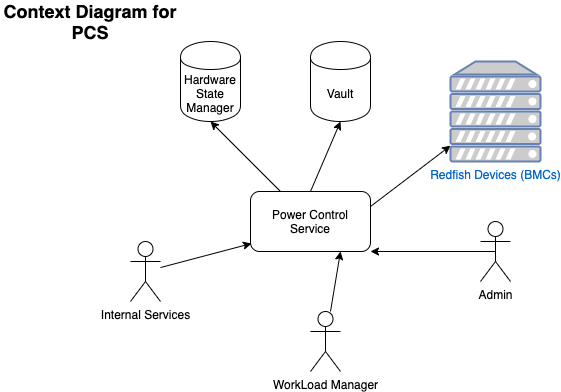

The diagram above was exported from draw.io. Its source (the exported page's mxGraphModel, read from the mxfile embedded in the PNG):
<mxGraphModel dx="1106" dy="852" grid="1" gridSize="10" guides="1" tooltips="1" connect="1" arrows="1" fold="1" page="1" pageScale="1" pageWidth="600" pageHeight="550" math="0" shadow="0">
  <root>
    <mxCell id="0" />
    <mxCell id="1" parent="0" />
    <mxCell id="FaQTplpZQC0sz5JzdIFO-15" style="edgeStyle=none;rounded=0;orthogonalLoop=1;jettySize=auto;html=1;exitX=0.25;exitY=0;exitDx=0;exitDy=0;entryX=0.5;entryY=1;entryDx=0;entryDy=0;startArrow=none;startFill=0;" parent="1" source="FaQTplpZQC0sz5JzdIFO-1" target="FaQTplpZQC0sz5JzdIFO-8" edge="1">
      <mxGeometry relative="1" as="geometry" />
    </mxCell>
    <mxCell id="FaQTplpZQC0sz5JzdIFO-16" style="edgeStyle=none;rounded=0;orthogonalLoop=1;jettySize=auto;html=1;exitX=0.5;exitY=0;exitDx=0;exitDy=0;entryX=0.5;entryY=1;entryDx=0;entryDy=0;startArrow=none;startFill=0;" parent="1" source="FaQTplpZQC0sz5JzdIFO-1" target="FaQTplpZQC0sz5JzdIFO-9" edge="1">
      <mxGeometry relative="1" as="geometry" />
    </mxCell>
    <mxCell id="FaQTplpZQC0sz5JzdIFO-17" style="edgeStyle=none;rounded=0;orthogonalLoop=1;jettySize=auto;html=1;exitX=1;exitY=0.25;exitDx=0;exitDy=0;startArrow=none;startFill=0;" parent="1" source="FaQTplpZQC0sz5JzdIFO-1" target="FaQTplpZQC0sz5JzdIFO-10" edge="1">
      <mxGeometry relative="1" as="geometry" />
    </mxCell>
    <mxCell id="FaQTplpZQC0sz5JzdIFO-1" value="Power Control Service" style="rounded=1;whiteSpace=wrap;html=1;" parent="1" vertex="1">
      <mxGeometry x="260" y="200" width="120" height="60" as="geometry" />
    </mxCell>
    <mxCell id="FaQTplpZQC0sz5JzdIFO-18" style="edgeStyle=none;rounded=0;orthogonalLoop=1;jettySize=auto;html=1;exitX=0.5;exitY=0.5;exitDx=0;exitDy=0;exitPerimeter=0;entryX=1;entryY=1;entryDx=0;entryDy=0;startArrow=none;startFill=0;" parent="1" source="FaQTplpZQC0sz5JzdIFO-2" target="FaQTplpZQC0sz5JzdIFO-1" edge="1">
      <mxGeometry relative="1" as="geometry" />
    </mxCell>
    <mxCell id="FaQTplpZQC0sz5JzdIFO-2" value="Admin" style="shape=umlActor;verticalLabelPosition=bottom;labelBackgroundColor=#ffffff;verticalAlign=top;html=1;outlineConnect=0;" parent="1" vertex="1">
      <mxGeometry x="490" y="230" width="30" height="60" as="geometry" />
    </mxCell>
    <mxCell id="FaQTplpZQC0sz5JzdIFO-8" value="Hardware State Manager" style="shape=cylinder;whiteSpace=wrap;html=1;boundedLbl=1;backgroundOutline=1;" parent="1" vertex="1">
      <mxGeometry x="190" y="50" width="60" height="80" as="geometry" />
    </mxCell>
    <mxCell id="FaQTplpZQC0sz5JzdIFO-9" value="Vault" style="shape=cylinder;whiteSpace=wrap;html=1;boundedLbl=1;backgroundOutline=1;" parent="1" vertex="1">
      <mxGeometry x="320" y="50" width="60" height="80" as="geometry" />
    </mxCell>
    <mxCell id="FaQTplpZQC0sz5JzdIFO-10" value="Redfish Devices (BMCs)" style="fontColor=#0066CC;verticalAlign=top;verticalLabelPosition=bottom;labelPosition=center;align=center;html=1;outlineConnect=0;fillColor=#CCCCCC;strokeColor=#6881B3;gradientColor=none;gradientDirection=north;strokeWidth=2;shape=mxgraph.networks.server;" parent="1" vertex="1">
      <mxGeometry x="460" y="70" width="90" height="100" as="geometry" />
    </mxCell>
    <mxCell id="FaQTplpZQC0sz5JzdIFO-11" value="&lt;font style=&quot;font-size: 18px&quot;&gt;Context Diagram for PCS&lt;/font&gt;" style="text;html=1;strokeColor=none;fillColor=none;align=center;verticalAlign=middle;whiteSpace=wrap;rounded=0;fontStyle=1" parent="1" vertex="1">
      <mxGeometry x="10" y="20" width="180" height="20" as="geometry" />
    </mxCell>
    <mxCell id="xmBaJYM-yiaTOm-qhGX5-1" value="WorkLoad Manager" style="shape=umlActor;verticalLabelPosition=bottom;labelBackgroundColor=#ffffff;verticalAlign=top;html=1;outlineConnect=0;" parent="1" vertex="1">
      <mxGeometry x="320" y="320" width="30" height="60" as="geometry" />
    </mxCell>
    <mxCell id="xmBaJYM-yiaTOm-qhGX5-2" style="edgeStyle=none;rounded=0;orthogonalLoop=1;jettySize=auto;html=1;entryX=0.75;entryY=1;entryDx=0;entryDy=0;startArrow=none;startFill=0;" parent="1" source="xmBaJYM-yiaTOm-qhGX5-1" target="FaQTplpZQC0sz5JzdIFO-1" edge="1">
      <mxGeometry relative="1" as="geometry">
        <mxPoint x="515" y="270" as="sourcePoint" />
        <mxPoint x="390" y="270" as="targetPoint" />
      </mxGeometry>
    </mxCell>
    <mxCell id="fB1Pct8aj0cWRNCl_UZE-2" style="edgeStyle=none;rounded=0;orthogonalLoop=1;jettySize=auto;html=1;entryX=0.008;entryY=0.867;entryDx=0;entryDy=0;entryPerimeter=0;" edge="1" parent="1" source="fB1Pct8aj0cWRNCl_UZE-1" target="FaQTplpZQC0sz5JzdIFO-1">
      <mxGeometry relative="1" as="geometry" />
    </mxCell>
    <mxCell id="fB1Pct8aj0cWRNCl_UZE-1" value="Internal Services" style="shape=umlActor;verticalLabelPosition=bottom;labelBackgroundColor=#ffffff;verticalAlign=top;html=1;outlineConnect=0;" vertex="1" parent="1">
      <mxGeometry x="140" y="250" width="30" height="60" as="geometry" />
    </mxCell>
  </root>
</mxGraphModel>